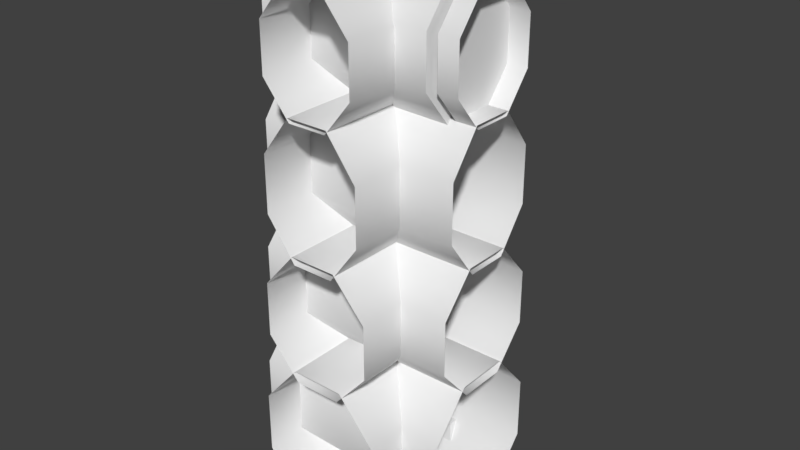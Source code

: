 # Source: woodWallDefense0TJoint0.blend  (saved by Blender 2.80.75; exported with 4.5.12 LTS)
import bpy
from mathutils import Matrix  # noqa: F401  (used for matrix-valued properties, if any)

bpy.ops.wm.read_factory_settings(use_empty=True)
scene = bpy.context.scene
scene.name = 'Scene'

# ---- collections
col_collection_1 = bpy.data.collections.new('Collection 1'); scene.collection.children.link(col_collection_1)

# ---- materials (node trees are filled in below, after node groups)
mat_woodwalldefense0 = bpy.data.materials.new('woodWallDefense0')
mat_woodwalldefense0.alpha_threshold = 0.0
mat_woodwalldefense0.use_transparent_shadow = False
mat_woodwalldefense0.roughness = 0.5

# ---- material node trees

# ---- world
world_world = bpy.data.worlds.new('World'); scene.world = world_world
world_world.color = (0.05088, 0.05088, 0.05088)
world_world.use_sun_shadow = False
world_world.sun_shadow_jitter_overblur = 0.0
world_world.cycles.sampling_method = 'MANUAL'

# ---- meshes
me_circle_007 = bpy.data.meshes.new('Circle.007')
me_circle_007.from_pydata([(-0.5, 0.3054, 0.1742), (-0.5, 0.3054, 0.4665), (-0.5, 0.1265, 0.6732), (-0.5, -0.1265, 0.6732), (-0.5, -0.3054, 0.4665), (-0.5, -0.3054, 0.1742), (-0.5, -0.1265, -0.03256), (-0.5, 0.1265, -0.03256), (0.5, 0.3054, 0.1742), (0.5, 0.3054, 0.4665), (0.5, 0.1265, 0.6732), (0.5, -0.1265, 0.6732), (0.5, -0.3054, 0.4665), (0.5, -0.3054, 0.1742), (0.5, -0.1265, -0.03256), (0.5, 0.1265, -0.03256), (0.5, 0.09223, 1.825), (0.5, -0.09223, 1.825), (0.5, -0.2227, 1.985), (0.5, -0.2227, 2.21), (0.5, -0.09223, 2.369), (0.5, 0.09223, 2.369), (0.5, 0.2227, 2.21), (0.5, 0.2227, 1.985), (-0.5, 0.09223, 1.825), (-0.5, -0.09223, 1.825), (-0.5, -0.2227, 1.985), (-0.5, -0.2227, 2.21), (-0.5, -0.09223, 2.369), (-0.5, 0.09223, 2.369), (-0.5, 0.2227, 2.21), (-0.5, 0.2227, 1.985), (-0.5, 0.2401, 1.393), (-0.5, 0.2401, 1.659), (-0.5, 0.09944, 1.846), (-0.5, -0.09944, 1.846), (-0.5, -0.2401, 1.659), (-0.5, -0.2401, 1.393), (-0.5, -0.09944, 1.205), (-0.5, 0.09944, 1.205), (0.5, 0.2401, 1.393), (0.5, 0.2401, 1.659), (0.5, 0.09944, 1.846), (0.5, -0.09944, 1.846), (0.5, -0.2401, 1.659), (0.5, -0.2401, 1.393), (0.5, -0.09944, 1.205), (0.5, 0.09944, 1.205), (0.5, 0.1118, 0.624), (0.5, -0.1118, 0.624), (0.5, -0.2699, 0.804), (0.5, -0.2699, 1.059), (0.5, -0.1118, 1.239), (0.5, 0.1118, 1.239), (0.5, 0.2699, 1.059), (0.5, 0.2699, 0.804), (-0.5, 0.1118, 0.624), (-0.5, -0.1118, 0.624), (-0.5, -0.2699, 0.804), (-0.5, -0.2699, 1.059), (-0.5, -0.1118, 1.239), (-0.5, 0.1118, 1.239), (-0.5, 0.2699, 1.059), (-0.5, 0.2699, 0.804), (0.1155, 0.4965, -0.04463), (0.1453, 0.3711, 2.487), (0.1155, 0.212, -0.04463), (0.1453, 0.1997, 2.487), (-0.1031, 0.4965, -0.04463), (-0.07299, 0.3741, 2.494), (-0.1031, 0.212, -0.04463), (-0.07299, 0.2026, 2.494), (-0.08986, 0.3932, 1.174), (-0.08986, 0.2026, 1.174), (0.1287, 0.2026, 1.174), (0.1287, 0.3932, 1.174), (0.3758, 0.07293, 2.388), (0.3758, 0.2085, 2.222), (0.3758, -0.2543, 2.222), (0.3758, -0.1188, 2.388), (0.3758, -0.1188, 1.823), (0.3758, -0.2543, 1.989), (0.3758, 0.2085, 1.989), (0.3758, 0.07293, 1.823), (0.4037, 0.2227, 2.21), (0.4037, -0.09223, 2.369), (0.4037, -0.2227, 1.985), (0.4037, 0.09223, 1.825), (0.4037, 0.2227, 1.985), (0.4037, -0.09223, 1.825), (0.4037, -0.2227, 2.21), (0.4037, 0.09223, 2.369), (0.03323, 0.2074, 2.089), (0.06983, 0.4464, 2.113), (0.01918, 0.4375, 2.022), (-0.02015, 0.4353, 2.164), (-0.0708, 0.4264, 2.073), (0.009646, 0.138, 0.8961), (0.1361, 0.4701, 0.8705), (0.0007374, 0.4765, 0.7999), (0.06576, 0.4768, 1.006), (-0.06963, 0.4832, 0.9354), (-0.2082, 0.1601, -0.08233), (-0.1539, 0.2144, 0.1243), (-0.2082, 0.5988, -0.08233), (-0.1539, 0.5445, 0.1243), (0.2304, 0.1601, -0.08233), (0.1762, 0.2144, 0.1243), (0.2304, 0.5988, -0.08233), (0.1762, 0.5445, 0.1243), (0.3054, -0.5, 0.1742), (0.3054, -0.5, 0.4665), (0.1265, -0.5, 0.6732), (-0.1265, -0.5, 0.6732), (-0.3054, -0.5, 0.4665), (-0.3054, -0.5, 0.1742), (-0.1265, -0.5, -0.03256), (0.1265, -0.5, -0.03256), (0.09223, -0.5, 1.825), (-0.09223, -0.5, 1.825), (-0.2227, -0.5, 1.985), (-0.2227, -0.5, 2.21), (-0.09223, -0.5, 2.369), (0.09223, -0.5, 2.369), (0.2227, -0.5, 2.21), (0.2227, -0.5, 1.985), (0.2401, -0.5, 1.393), (0.2401, -0.5, 1.659), (0.09944, -0.5, 1.846), (-0.09944, -0.5, 1.846), (-0.2401, -0.5, 1.659), (-0.2401, -0.5, 1.393), (-0.09944, -0.5, 1.205), (0.09944, -0.5, 1.205), (0.1118, -0.5, 0.624), (-0.1118, -0.5, 0.624), (-0.2699, -0.5, 0.804), (-0.2699, -0.5, 1.059), (-0.1118, -0.5, 1.239), (0.1118, -0.5, 1.239), (0.2699, -0.5, 1.059), (0.2699, -0.5, 0.804), (0.3054, -0.08575, 0.1742), (0.3054, -0.08575, 0.4665), (0.1265, -0.08575, 0.6732), (-0.1265, -0.08575, 0.6732), (-0.3054, -0.08575, 0.4665), (-0.3054, -0.08575, 0.1742), (-0.1265, -0.08575, -0.03256), (0.1265, -0.08575, -0.03256), (0.09223, -0.08575, 1.825), (-0.09223, -0.08575, 1.825), (-0.2227, -0.08575, 1.985), (-0.2227, -0.08575, 2.21), (-0.09223, -0.08575, 2.359), (0.09223, -0.08575, 2.359), (0.2227, -0.08575, 2.21), (0.2227, -0.08575, 1.985), (0.2401, -0.08575, 1.393), (0.2401, -0.08575, 1.659), (0.09944, -0.08575, 1.846), (-0.09944, -0.08575, 1.846), (-0.2401, -0.08575, 1.659), (-0.2401, -0.08575, 1.393), (-0.09944, -0.08575, 1.205), (0.09944, -0.08575, 1.205), (0.1118, -0.08575, 0.624), (-0.1118, -0.08575, 0.624), (-0.2699, -0.08575, 0.804), (-0.2699, -0.08575, 1.059), (-0.1118, -0.08575, 1.239), (0.1118, -0.08575, 1.239), (0.2699, -0.08575, 1.059), (0.2699, -0.08575, 0.804), (-0.4528, 0.09223, 2.369), (-0.4528, -0.2227, 2.21), (-0.4528, -0.09223, 1.825), (-0.4528, 0.2227, 1.985), (-0.4528, 0.09223, 1.825), (-0.4528, -0.2227, 1.985), (-0.4528, -0.09223, 2.369), (-0.4528, 0.2227, 2.21)], [], [(0, 8, 15, 7), (6, 14, 13, 5), (4, 12, 11, 3), (2, 10, 9, 1), (7, 15, 14, 6), (5, 13, 12, 4), (3, 11, 10, 2), (87, 16, 17, 89), (90, 19, 20, 85), (32, 40, 47, 39), (60, 52, 53, 61), (35, 43, 42, 34), (34, 42, 41, 33), (37, 45, 44, 36), (33, 41, 40, 32), (62, 54, 55, 63), (38, 46, 45, 37), (89, 17, 18, 86), (85, 20, 21, 91), (88, 23, 16, 87), (86, 18, 19, 90), (84, 22, 23, 88), (91, 21, 22, 84), (58, 50, 51, 59), (39, 47, 46, 38), (57, 49, 50, 58), (63, 55, 48, 56), (61, 53, 54, 62), (56, 48, 49, 57), (59, 51, 52, 60), (36, 44, 43, 35), (1, 9, 8, 0), (75, 65, 67, 74), (72, 69, 65, 75), (66, 74, 73, 70), (70, 73, 72, 68), (71, 67, 65, 69), (74, 67, 71, 73), (64, 75, 74, 66), (68, 72, 75, 64), (73, 71, 69, 72), (178, 83, 80, 176), (175, 78, 79, 180), (176, 80, 81, 179), (180, 79, 76, 174), (177, 82, 83, 178), (179, 81, 78, 175), (181, 77, 82, 177), (174, 76, 77, 181), (88, 87, 89, 86), (84, 88, 86, 90), (91, 84, 90, 85), (76, 79, 78, 77), (82, 81, 80, 83), (77, 78, 81, 82), (92, 94, 93), (93, 94, 96, 95), (95, 96, 92), (93, 95, 92), (96, 94, 92), (97, 99, 98), (98, 99, 101, 100), (100, 101, 97), (98, 100, 97), (101, 99, 97), (102, 103, 105, 104), (104, 105, 109, 108), (108, 109, 107, 106), (106, 107, 103, 102), (109, 105, 103, 107), (137, 138, 170, 169), (124, 125, 157, 156), (113, 112, 144, 145), (138, 139, 171, 170), (127, 126, 158, 159), (114, 113, 145, 146), (139, 140, 172, 171), (128, 127, 159, 160), (115, 114, 146, 147), (140, 141, 173, 172), (129, 128, 160, 161), (116, 115, 147, 148), (130, 129, 161, 162), (117, 116, 148, 149), (131, 130, 162, 163), (110, 117, 149, 142), (132, 131, 163, 164), (125, 118, 150, 157), (133, 132, 164, 165), (118, 119, 151, 150), (126, 133, 165, 158), (119, 120, 152, 151), (141, 134, 166, 173), (120, 121, 153, 152), (134, 135, 167, 166), (121, 122, 154, 153), (135, 136, 168, 167), (122, 123, 155, 154), (111, 110, 142, 143), (136, 137, 169, 168), (123, 124, 156, 155), (112, 111, 143, 144), (29, 174, 181, 30), (30, 181, 177, 31), (26, 179, 175, 27), (31, 177, 178, 24), (28, 180, 174, 29), (25, 176, 179, 26), (27, 175, 180, 28), (24, 178, 176, 25)])
me_circle_007.polygons.foreach_set('use_smooth', [1, 1, 1, 1, 1, 1, 1, 1, 1, 1, 1, 1, 1, 1, 1, 1, 1, 1, 1, 1, 1, 1, 1, 1, 1, 1, 1, 1, 1, 1, 1, 1, 0, 1, 0, 0, 0, 0, 0, 1, 0, 1, 1, 1, 1, 1, 1, 1, 1, 1, 1, 1, 1, 1, 1, 0, 0, 0, 0, 0, 0, 0, 0, 0, 0, 0, 0, 0, 0, 0, 1, 1, 1, 1, 1, 1, 1, 1, 1, 1, 1, 1, 1, 1, 1, 1, 1, 1, 1, 1, 1, 1, 1, 1, 1, 1, 1, 1, 1, 1, 1, 1, 1, 1, 1, 1, 1, 1, 1, 1])
_k = set([(64, 75), (65, 67), (65, 69), (65, 75), (66, 74), (67, 71), (67, 74), (68, 72), (69, 71), (69, 72), (70, 73), (71, 73), (76, 77), (76, 79), (77, 82), (78, 79), (78, 81), (80, 81), (80, 83), (82, 83), (84, 88), (84, 91), (85, 90), (85, 91), (86, 89), (86, 90), (87, 88), (87, 89)])
me_circle_007.attributes.new('sharp_edge', 'BOOLEAN', 'EDGE').data.foreach_set('value', [ (min(e.vertices), max(e.vertices)) in _k for e in me_circle_007.edges])
_uv = me_circle_007.uv_layers.new(name='UVMap')
_uv.uv.foreach_set('vector', [0.09753, 0.0794, 0.05478, 0.06182, 0.07669, 0.04194, 0.09445, 0.0855, 0.08884, 0.08715, 0.1037, 0.04261, 0.1243, 0.06237, 0.08344, 0.08324, 0.0816, 0.07589, 0.1243, 0.09348, 0.1024, 0.1134, 0.08468, 0.0698, 0.09029, 0.06815, 0.07544, 0.1127, 0.05478, 0.09293, 0.09569, 0.07206, 0.09445, 0.0855, 0.07669, 0.04194, 0.1037, 0.04261, 0.08884, 0.08715, 0.08344, 0.08324, 0.1243, 0.06237, 0.1243, 0.09348, 0.0816, 0.07589, 0.08468, 0.0698, 0.1024, 0.1134, 0.07544, 0.1127, 0.09029, 0.06815, 0.1095, 0.3368, 0.1145, 0.3471, 0.1176, 0.3418, 0.107, 0.3372, 0.1056, 0.3417, 0.1092, 0.331, 0.1024, 0.3324, 0.1075, 0.3427, 0.1488, 0.5997, 0.1075, 0.5839, 0.1278, 0.5646, 0.146, 0.6062, 0.1182, 0.8408, 0.1334, 0.7988, 0.1511, 0.8162, 0.1125, 0.838, 0.1349, 0.5898, 0.153, 0.6313, 0.1277, 0.6311, 0.1408, 0.5879, 0.1408, 0.5879, 0.1277, 0.6311, 0.1079, 0.613, 0.1466, 0.5919, 0.134, 0.604, 0.1727, 0.5829, 0.1733, 0.6122, 0.1318, 0.5963, 0.1466, 0.5919, 0.1079, 0.613, 0.1075, 0.5839, 0.1488, 0.5997, 0.1106, 0.8313, 0.1527, 0.8426, 0.1336, 0.8637, 0.1147, 0.8244, 0.14, 0.6078, 0.153, 0.5646, 0.1727, 0.5829, 0.134, 0.604, 0.107, 0.3372, 0.1176, 0.3418, 0.1158, 0.335, 0.1052, 0.3392, 0.1075, 0.3427, 0.1024, 0.3324, 0.09919, 0.3375, 0.1098, 0.3421, 0.1116, 0.3378, 0.1079, 0.3484, 0.1145, 0.3471, 0.1095, 0.3368, 0.1052, 0.3392, 0.1158, 0.335, 0.1092, 0.331, 0.1056, 0.3417, 0.1121, 0.3398, 0.1016, 0.3441, 0.1079, 0.3484, 0.1116, 0.3378, 0.1098, 0.3421, 0.09919, 0.3375, 0.1016, 0.3441, 0.1121, 0.3398, 0.1288, 0.8314, 0.08664, 0.8201, 0.1062, 0.7987, 0.1252, 0.8385, 0.146, 0.6062, 0.1278, 0.5646, 0.153, 0.5646, 0.14, 0.6078, 0.1269, 0.8244, 0.08829, 0.8466, 0.08664, 0.8201, 0.1288, 0.8314, 0.1147, 0.8244, 0.1336, 0.8637, 0.1062, 0.8637, 0.1214, 0.8214, 0.1125, 0.838, 0.1511, 0.8162, 0.1527, 0.8426, 0.1106, 0.8313, 0.1214, 0.8214, 0.1062, 0.8637, 0.08829, 0.8466, 0.1269, 0.8244, 0.1252, 0.8385, 0.1062, 0.7987, 0.1334, 0.7988, 0.1182, 0.8408, 0.1318, 0.5963, 0.1733, 0.6122, 0.153, 0.6313, 0.1349, 0.5898, 0.09569, 0.07206, 0.05478, 0.09293, 0.05478, 0.06182, 0.09753, 0.0794, 0.3151, 0.0864, 0.315, 0.06602, 0.3149, 0.06633, 0.3149, 0.08628, 0.3149, 0.0864, 0.3149, 0.06483, 0.315, 0.06602, 0.3151, 0.0864, 0.3151, 0.1012, 0.3149, 0.08628, 0.3151, 0.08628, 0.3144, 0.1018, 0.3144, 0.1018, 0.3151, 0.08628, 0.3149, 0.0864, 0.3151, 0.1036, 0.3153, 0.06586, 0.3149, 0.06633, 0.315, 0.06602, 0.3149, 0.06483, 0.3149, 0.08628, 0.3149, 0.06633, 0.3153, 0.06586, 0.3151, 0.08628, 0.3149, 0.1019, 0.3151, 0.0864, 0.3149, 0.08628, 0.3151, 0.1012, 0.3151, 0.1036, 0.3149, 0.0864, 0.3151, 0.0864, 0.3149, 0.1019, 0.3151, 0.08628, 0.3153, 0.06586, 0.3149, 0.06483, 0.3149, 0.0864, 0.09961, 0.3161, 0.1046, 0.3264, 0.09642, 0.3325, 0.08585, 0.3278, 0.09825, 0.3631, 0.1019, 0.3524, 0.1125, 0.3531, 0.1175, 0.3634, 0.08585, 0.3278, 0.09642, 0.3325, 0.0946, 0.3434, 0.084, 0.3476, 0.1175, 0.3634, 0.1125, 0.3531, 0.1205, 0.3468, 0.1311, 0.3514, 0.1189, 0.3164, 0.1152, 0.3271, 0.1046, 0.3264, 0.09961, 0.3161, 0.084, 0.3476, 0.0946, 0.3434, 0.1019, 0.3524, 0.09825, 0.3631, 0.133, 0.3314, 0.1226, 0.3356, 0.1152, 0.3271, 0.1189, 0.3164, 0.1311, 0.3514, 0.1205, 0.3468, 0.1226, 0.3356, 0.133, 0.3314, 0.3773, 0.1261, 0.3753, 0.1251, 0.3728, 0.1255, 0.371, 0.1276, 0.3779, 0.1282, 0.3773, 0.1261, 0.371, 0.1276, 0.3713, 0.1301, 0.3756, 0.1305, 0.3779, 0.1282, 0.3713, 0.1301, 0.3732, 0.1311, 0.3862, 0.1352, 0.3782, 0.1415, 0.3677, 0.1408, 0.3883, 0.124, 0.381, 0.1155, 0.3604, 0.1318, 0.3622, 0.1209, 0.3703, 0.1148, 0.3883, 0.124, 0.3677, 0.1408, 0.3604, 0.1318, 0.381, 0.1155, 0.4188, 0.6353, 0.3549, 0.6353, 0.3549, 0.5714, 0.4188, 0.6353, 0.3549, 0.6353, 0.3549, 0.5714, 0.4188, 0.5714, 0.4188, 0.6353, 0.3549, 0.6353, 0.3549, 0.5714, 0.4188, 0.6353, 0.3549, 0.6353, 0.3549, 0.5714, 0.4188, 0.6353, 0.3549, 0.6353, 0.3549, 0.5714, 0.4188, 0.6353, 0.3549, 0.6353, 0.3549, 0.5714, 0.4188, 0.6353, 0.3549, 0.6353, 0.3549, 0.5714, 0.4188, 0.5714, 0.4188, 0.6353, 0.3549, 0.6353, 0.3549, 0.5714, 0.4188, 0.6353, 0.3549, 0.6353, 0.3549, 0.5714, 0.4188, 0.6353, 0.3549, 0.6353, 0.3549, 0.5714, 0.3364, 0.9275, 0.3693, 0.9011, 0.3999, 0.8956, 0.4263, 0.9275, 0.4263, 0.9275, 0.3999, 0.8956, 0.3964, 0.8648, 0.4292, 0.8383, 0.4292, 0.8383, 0.3964, 0.8648, 0.3658, 0.8702, 0.3394, 0.8383, 0.3394, 0.8383, 0.3658, 0.8702, 0.3693, 0.9011, 0.3364, 0.9275, 0.3964, 0.8648, 0.3999, 0.8956, 0.3693, 0.9011, 0.3658, 0.8702, 0.1458, 0.844, 0.1511, 0.8512, 0.1345, 0.8985, 0.1002, 0.8657, 0.09558, 0.4045, 0.09558, 0.3626, 0.1367, 0.382, 0.1357, 0.3872, 0.1667, 0.1824, 0.1233, 0.1835, 0.1378, 0.1403, 0.1478, 0.141, 0.1511, 0.8512, 0.1591, 0.8524, 0.1787, 0.8981, 0.1345, 0.8985, 0.08142, 0.6467, 0.08142, 0.5837, 0.1369, 0.6077, 0.1355, 0.6191, 0.1991, 0.1498, 0.1667, 0.1824, 0.1478, 0.141, 0.1562, 0.1332, 0.1591, 0.8524, 0.1655, 0.8469, 0.212, 0.8654, 0.1787, 0.8981, 0.124, 0.6843, 0.08142, 0.6467, 0.1355, 0.6191, 0.1413, 0.6271, 0.1991, 0.1007, 0.1991, 0.1498, 0.1562, 0.1332, 0.1572, 0.1205, 0.1655, 0.8469, 0.1661, 0.8375, 0.212, 0.8162, 0.212, 0.8654, 0.1715, 0.6831, 0.124, 0.6843, 0.1413, 0.6271, 0.1493, 0.6283, 0.1654, 0.0678, 0.1991, 0.1007, 0.1572, 0.1205, 0.151, 0.111, 0.2112, 0.6456, 0.1715, 0.6831, 0.1493, 0.6283, 0.156, 0.622, 0.122, 0.06889, 0.1654, 0.0678, 0.151, 0.111, 0.1409, 0.1102, 0.2115, 0.5837, 0.2112, 0.6456, 0.156, 0.622, 0.157, 0.6106, 0.08957, 0.1015, 0.122, 0.06889, 0.1409, 0.1102, 0.1325, 0.1181, 0.1694, 0.5448, 0.2115, 0.5837, 0.157, 0.6106, 0.1521, 0.6017, 0.09558, 0.3626, 0.1238, 0.3353, 0.1402, 0.3788, 0.1367, 0.382, 0.1217, 0.546, 0.1694, 0.5448, 0.1521, 0.6017, 0.1442, 0.6011, 0.1238, 0.3353, 0.1609, 0.3346, 0.144, 0.3795, 0.1402, 0.3788, 0.08142, 0.5837, 0.1217, 0.546, 0.1442, 0.6011, 0.1369, 0.6077, 0.1609, 0.3346, 0.1925, 0.3642, 0.1464, 0.3835, 0.144, 0.3795, 0.1661, 0.8375, 0.1615, 0.8297, 0.1781, 0.7828, 0.212, 0.8162, 0.1925, 0.3642, 0.1912, 0.4123, 0.1454, 0.3885, 0.1464, 0.3835, 0.1615, 0.8297, 0.1536, 0.8289, 0.1339, 0.7831, 0.1781, 0.7828, 0.1912, 0.4123, 0.1542, 0.4312, 0.1424, 0.3917, 0.1454, 0.3885, 0.1536, 0.8289, 0.1469, 0.8346, 0.1002, 0.8157, 0.1339, 0.7831, 0.1542, 0.4312, 0.1226, 0.4305, 0.1382, 0.3912, 0.1424, 0.3917, 0.08957, 0.1505, 0.08957, 0.1015, 0.1325, 0.1181, 0.1315, 0.1307, 0.1469, 0.8346, 0.1458, 0.844, 0.1002, 0.8657, 0.1002, 0.8157, 0.1226, 0.4305, 0.09558, 0.4045, 0.1357, 0.3872, 0.1382, 0.3912, 0.1233, 0.1835, 0.08957, 0.1505, 0.1315, 0.1307, 0.1378, 0.1403, 0.1417, 0.3561, 0.1311, 0.3514, 0.133, 0.3314, 0.1435, 0.3272, 0.1435, 0.3272, 0.133, 0.3314, 0.1189, 0.3164, 0.1226, 0.3057, 0.07339, 0.3518, 0.084, 0.3476, 0.09825, 0.3631, 0.09459, 0.3738, 0.1226, 0.3057, 0.1189, 0.3164, 0.09961, 0.3161, 0.09466, 0.3057, 0.1225, 0.3738, 0.1175, 0.3634, 0.1311, 0.3514, 0.1417, 0.3561, 0.07528, 0.3232, 0.08585, 0.3278, 0.084, 0.3476, 0.07339, 0.3518, 0.09459, 0.3738, 0.09825, 0.3631, 0.1175, 0.3634, 0.1225, 0.3738, 0.09466, 0.3057, 0.09961, 0.3161, 0.08585, 0.3278, 0.07528, 0.3232])
_ca = me_circle_007.color_attributes.new('Col', 'BYTE_COLOR', 'CORNER')
_ca.data.foreach_set('color', [1.0, 1.0, 1.0, 1.0, 1.0, 1.0, 1.0, 1.0, 0.0648, 0.0648, 0.0648, 1.0, 0.0648, 0.0648, 0.0648, 1.0, 0.0648, 0.0648, 0.0648, 1.0, 0.0648, 0.0648, 0.0648, 1.0, 1.0, 1.0, 1.0, 1.0, 1.0, 1.0, 1.0, 1.0, 1.0, 1.0, 1.0, 1.0, 1.0, 1.0, 1.0, 1.0, 0.0648, 0.0648, 0.0648, 1.0, 0.0648, 0.0648, 0.0648, 1.0, 0.0648, 0.0648, 0.0648, 1.0, 0.0648, 0.0648, 0.0648, 1.0, 1.0, 1.0, 1.0, 1.0, 1.0, 1.0, 1.0, 1.0, 0.0648, 0.0648, 0.0648, 1.0, 0.06663, 0.06663, 0.06663, 1.0, 0.0648, 0.0648, 0.0648, 1.0, 0.0648, 0.0648, 0.0648, 1.0, 1.0, 1.0, 1.0, 1.0, 1.0, 1.0, 1.0, 1.0, 1.0, 1.0, 1.0, 1.0, 1.0, 1.0, 1.0, 1.0, 0.06848, 0.06848, 0.06848, 1.0, 0.0865, 0.0865, 0.0865, 1.0, 0.0648, 0.0648, 0.0648, 1.0, 0.0648, 0.0648, 0.0648, 1.0, 0.06663, 0.06663, 0.06663, 1.0, 0.06663, 0.06663, 0.06663, 1.0, 0.0648, 0.0648, 0.0648, 1.0, 0.0648, 0.0648, 0.0648, 1.0, 1.0, 1.0, 1.0, 1.0, 1.0, 1.0, 1.0, 1.0, 0.9823, 0.9823, 0.9823, 1.0, 0.9823, 0.9823, 0.9823, 1.0, 1.0, 1.0, 1.0, 1.0, 1.0, 1.0, 1.0, 1.0, 0.0648, 0.0648, 0.0648, 1.0, 0.0648, 0.0648, 0.0648, 1.0, 0.06848, 0.06848, 0.06848, 1.0, 0.0865, 0.0865, 0.0865, 1.0, 0.0648, 0.0648, 0.0648, 1.0, 0.0648, 0.0648, 0.0648, 1.0, 0.06848, 0.06848, 0.06848, 1.0, 0.0865, 0.0865, 0.0865, 1.0, 0.0648, 0.0648, 0.0648, 1.0, 0.0648, 0.0648, 0.0648, 1.0, 0.0648, 0.0648, 0.0648, 1.0, 0.0648, 0.0648, 0.0648, 1.0, 1.0, 1.0, 1.0, 1.0, 1.0, 1.0, 1.0, 1.0, 1.0, 1.0, 1.0, 1.0, 1.0, 1.0, 1.0, 1.0, 1.0, 1.0, 1.0, 1.0, 1.0, 1.0, 1.0, 1.0, 1.0, 1.0, 1.0, 1.0, 1.0, 1.0, 1.0, 1.0, 1.0, 1.0, 1.0, 1.0, 1.0, 1.0, 1.0, 1.0, 1.0, 1.0, 1.0, 1.0, 1.0, 1.0, 1.0, 1.0, 1.0, 1.0, 1.0, 1.0, 1.0, 1.0, 1.0, 1.0, 0.0648, 0.0648, 0.0648, 1.0, 0.0648, 0.0648, 0.0648, 1.0, 1.0, 1.0, 1.0, 1.0, 1.0, 1.0, 1.0, 1.0, 0.0648, 0.0648, 0.0648, 1.0, 0.0648, 0.0648, 0.0648, 1.0, 1.0, 1.0, 1.0, 1.0, 1.0, 1.0, 1.0, 1.0, 0.9823, 0.9823, 0.9823, 1.0, 0.9823, 0.9823, 0.9823, 1.0, 0.9131, 0.9131, 0.9131, 1.0, 0.9301, 0.9301, 0.9301, 1.0, 1.0, 1.0, 1.0, 1.0, 1.0, 1.0, 1.0, 1.0, 0.0648, 0.0648, 0.0648, 1.0, 0.0648, 0.0648, 0.0648, 1.0, 1.0, 1.0, 1.0, 1.0, 1.0, 1.0, 1.0, 1.0, 1.0, 1.0, 1.0, 1.0, 1.0, 1.0, 1.0, 1.0, 1.0, 1.0, 1.0, 1.0, 1.0, 1.0, 1.0, 1.0, 1.0, 1.0, 1.0, 1.0, 1.0, 1.0, 1.0, 1.0, 0.9301, 0.9301, 0.9301, 1.0, 0.9131, 0.9131, 0.9131, 1.0, 1.0, 1.0, 1.0, 1.0, 1.0, 1.0, 1.0, 1.0, 1.0, 1.0, 1.0, 1.0, 1.0, 1.0, 1.0, 1.0, 1.0, 1.0, 1.0, 1.0, 1.0, 1.0, 1.0, 1.0, 0.0648, 0.0648, 0.0648, 1.0, 0.06663, 0.06663, 0.06663, 1.0, 0.0648, 0.0648, 0.0648, 1.0, 0.0648, 0.0648, 0.0648, 1.0, 0.0648, 0.0648, 0.0648, 1.0, 0.0648, 0.0648, 0.0648, 1.0, 1.0, 1.0, 1.0, 1.0, 1.0, 1.0, 1.0, 1.0, 1.0, 1.0, 1.0, 1.0, 1.0, 1.0, 1.0, 1.0, 0.0648, 0.0648, 0.0648, 1.0, 0.0648, 0.0648, 0.0648, 1.0, 0.0648, 0.0648, 0.0648, 1.0, 0.0648, 0.0648, 0.0648, 1.0, 1.0, 1.0, 1.0, 1.0, 1.0, 1.0, 1.0, 1.0, 0.0648, 0.0648, 0.0648, 1.0, 0.06663, 0.06663, 0.06663, 1.0, 0.0648, 0.0648, 0.0648, 1.0, 0.0648, 0.0648, 0.0648, 1.0, 1.0, 1.0, 1.0, 1.0, 1.0, 1.0, 1.0, 1.0, 0.0648, 0.0648, 0.0648, 1.0, 0.0648, 0.0648, 0.0648, 1.0, 1.0, 1.0, 1.0, 1.0, 1.0, 1.0, 1.0, 1.0, 0.0648, 0.0648, 0.0648, 1.0, 0.0648, 0.0648, 0.0648, 1.0, 1.0, 1.0, 1.0, 1.0, 1.0, 1.0, 1.0, 1.0, 1.0, 1.0, 1.0, 1.0, 1.0, 1.0, 1.0, 1.0, 0.6445, 0.6445, 0.6445, 1.0, 1.0, 1.0, 1.0, 1.0, 1.0, 1.0, 1.0, 1.0, 0.6445, 0.6445, 0.6445, 1.0, 0.6445, 0.6445, 0.6445, 1.0, 1.0, 1.0, 1.0, 1.0, 1.0, 1.0, 1.0, 1.0, 0.6445, 0.6445, 0.6445, 1.0, 0.2462, 0.2462, 0.2462, 1.0, 0.6445, 0.6445, 0.6445, 1.0, 0.6445, 0.6445, 0.6445, 1.0, 0.2462, 0.2462, 0.2462, 1.0, 0.2462, 0.2462, 0.2462, 1.0, 0.6445, 0.6445, 0.6445, 1.0, 0.6445, 0.6445, 0.6445, 1.0, 0.2462, 0.2462, 0.2462, 1.0, 1.0, 1.0, 1.0, 1.0, 1.0, 1.0, 1.0, 1.0, 1.0, 1.0, 1.0, 1.0, 1.0, 1.0, 1.0, 1.0, 0.6445, 0.6445, 0.6445, 1.0, 1.0, 1.0, 1.0, 1.0, 1.0, 1.0, 1.0, 1.0, 0.6445, 0.6445, 0.6445, 1.0, 0.2462, 0.2462, 0.2462, 1.0, 0.6445, 0.6445, 0.6445, 1.0, 0.6445, 0.6445, 0.6445, 1.0, 0.2462, 0.2462, 0.2462, 1.0, 0.2462, 0.2462, 0.2462, 1.0, 0.6445, 0.6445, 0.6445, 1.0, 0.6445, 0.6445, 0.6445, 1.0, 0.2462, 0.2462, 0.2462, 1.0, 0.6445, 0.6445, 0.6445, 1.0, 1.0, 1.0, 1.0, 1.0, 1.0, 1.0, 1.0, 1.0, 0.6445, 0.6445, 0.6445, 1.0, 0.06663, 0.06663, 0.06663, 1.0, 0.06663, 0.06663, 0.06663, 1.0, 0.0648, 0.0648, 0.0648, 1.0, 0.0648, 0.0648, 0.0648, 1.0, 1.0, 1.0, 1.0, 1.0, 1.0, 1.0, 1.0, 1.0, 0.9823, 0.9823, 0.9823, 1.0, 0.9823, 0.9823, 0.9823, 1.0, 0.0648, 0.0648, 0.0648, 1.0, 0.0648, 0.0648, 0.0648, 1.0, 1.0, 1.0, 1.0, 1.0, 1.0, 1.0, 1.0, 1.0, 0.9823, 0.9823, 0.9823, 1.0, 0.9823, 0.9823, 0.9823, 1.0, 0.9473, 0.9473, 0.9473, 1.0, 0.9647, 0.9647, 0.9647, 1.0, 1.0, 1.0, 1.0, 1.0, 1.0, 1.0, 1.0, 1.0, 0.0648, 0.0648, 0.0648, 1.0, 0.0648, 0.0648, 0.0648, 1.0, 1.0, 1.0, 1.0, 1.0, 1.0, 1.0, 1.0, 1.0, 1.0, 1.0, 1.0, 1.0, 1.0, 1.0, 1.0, 1.0, 1.0, 1.0, 1.0, 1.0, 1.0, 1.0, 1.0, 1.0, 1.0, 1.0, 1.0, 1.0, 1.0, 1.0, 1.0, 1.0, 0.9647, 0.9647, 0.9647, 1.0, 0.9473, 0.9473, 0.9473, 1.0, 1.0, 1.0, 1.0, 1.0, 1.0, 1.0, 1.0, 1.0, 1.0, 1.0, 1.0, 1.0, 0.06663, 0.06663, 0.06663, 1.0, 0.0648, 0.0648, 0.0648, 1.0, 1.0, 1.0, 1.0, 1.0, 1.0, 1.0, 1.0, 1.0, 1.0, 1.0, 1.0, 1.0, 1.0, 1.0, 1.0, 1.0, 1.0, 1.0, 1.0, 1.0, 0.9301, 0.9301, 0.9301, 1.0, 1.0, 1.0, 1.0, 1.0, 1.0, 1.0, 1.0, 1.0, 0.9823, 0.9823, 0.9823, 1.0, 0.9473, 0.9473, 0.9473, 1.0, 0.9823, 0.9823, 0.9823, 1.0, 1.0, 1.0, 1.0, 1.0, 1.0, 1.0, 1.0, 1.0, 1.0, 1.0, 1.0, 1.0, 1.0, 1.0, 1.0, 1.0, 0.0648, 0.0648, 0.0648, 1.0, 0.06663, 0.06663, 0.06663, 1.0, 1.0, 1.0, 1.0, 1.0, 1.0, 1.0, 1.0, 1.0, 1.0, 1.0, 1.0, 1.0, 1.0, 1.0, 1.0, 1.0, 0.07819, 0.07819, 0.07819, 1.0, 1.0, 1.0, 1.0, 1.0, 1.0, 1.0, 1.0, 1.0, 1.0, 1.0, 1.0, 1.0, 1.0, 1.0, 1.0, 1.0, 1.0, 1.0, 1.0, 1.0, 1.0, 1.0, 1.0, 1.0, 1.0, 1.0, 1.0, 1.0, 1.0, 1.0, 1.0, 1.0, 0.07819, 0.07819, 0.07819, 1.0, 1.0, 1.0, 1.0, 1.0, 1.0, 1.0, 1.0, 1.0, 0.07819, 0.07819, 0.07819, 1.0, 1.0, 1.0, 1.0, 1.0, 1.0, 1.0, 1.0, 1.0, 0.07819, 0.07819, 0.07819, 1.0, 0.07819, 0.07819, 0.07819, 1.0, 1.0, 1.0, 1.0, 1.0, 1.0, 1.0, 1.0, 1.0, 1.0, 1.0, 1.0, 1.0, 1.0, 1.0, 1.0, 1.0, 1.0, 1.0, 1.0, 1.0, 1.0, 1.0, 1.0, 1.0, 1.0, 1.0, 1.0, 1.0, 1.0, 1.0, 1.0, 1.0, 0.07819, 0.07819, 0.07819, 1.0, 1.0, 1.0, 1.0, 1.0, 1.0, 1.0, 1.0, 1.0, 0.07819, 0.07819, 0.07819, 1.0, 1.0, 1.0, 1.0, 1.0, 1.0, 1.0, 1.0, 1.0, 0.07819, 0.07819, 0.07819, 1.0, 0.07819, 0.07819, 0.07819, 1.0, 1.0, 1.0, 1.0, 1.0, 1.0, 1.0, 1.0, 1.0, 0.0865, 0.0865, 0.0865, 1.0, 0.0865, 0.0865, 0.0865, 1.0, 1.0, 1.0, 1.0, 1.0, 1.0, 1.0, 1.0, 1.0, 0.07819, 0.07819, 0.07819, 1.0, 0.07819, 0.07819, 0.07819, 1.0, 1.0, 1.0, 1.0, 1.0, 1.0, 1.0, 1.0, 1.0, 0.07819, 0.07819, 0.07819, 1.0, 0.07819, 0.07819, 0.07819, 1.0, 1.0, 1.0, 1.0, 1.0, 1.0, 1.0, 1.0, 1.0, 0.08438, 0.08438, 0.08438, 1.0, 1.0, 1.0, 1.0, 1.0, 1.0, 1.0, 1.0, 1.0, 1.0, 1.0, 1.0, 1.0, 1.0, 1.0, 1.0, 1.0, 1.0, 1.0, 1.0, 1.0, 0.0648, 0.0648, 0.0648, 1.0, 0.0648, 0.0648, 0.0648, 1.0, 1.0, 1.0, 1.0, 1.0, 1.0, 1.0, 1.0, 1.0, 1.0, 1.0, 1.0, 1.0, 1.0, 1.0, 1.0, 1.0, 1.0, 1.0, 1.0, 1.0, 0.06663, 0.06663, 0.06663, 1.0, 0.0648, 0.0648, 0.0648, 1.0, 0.0648, 0.0648, 0.0648, 1.0, 0.06663, 0.06663, 0.06663, 1.0, 0.0648, 0.0648, 0.0648, 1.0, 0.0648, 0.0648, 0.0648, 1.0, 0.0648, 0.0648, 0.0648, 1.0, 0.0648, 0.0648, 0.0648, 1.0, 1.0, 1.0, 1.0, 1.0, 1.0, 1.0, 1.0, 1.0, 1.0, 1.0, 1.0, 1.0, 1.0, 1.0, 1.0, 1.0, 1.0, 1.0, 1.0, 1.0, 0.06663, 0.06663, 0.06663, 1.0, 0.06663, 0.06663, 0.06663, 1.0, 1.0, 1.0, 1.0, 1.0, 0.0648, 0.0648, 0.0648, 1.0, 1.0, 1.0, 1.0, 1.0, 1.0, 1.0, 1.0, 1.0, 0.0648, 0.0648, 0.0648, 1.0, 0.0648, 0.0648, 0.0648, 1.0, 1.0, 1.0, 1.0, 1.0, 1.0, 1.0, 1.0, 1.0, 0.0648, 0.0648, 0.0648, 1.0, 1.0, 1.0, 1.0, 1.0, 1.0, 1.0, 1.0, 1.0, 1.0, 1.0, 1.0, 1.0, 1.0, 1.0, 1.0, 1.0, 1.0, 1.0, 1.0, 1.0, 1.0, 1.0, 1.0, 1.0, 1.0, 1.0, 1.0, 1.0, 1.0, 1.0, 1.0, 1.0, 0.0648, 0.0648, 0.0648, 1.0, 0.0648, 0.0648, 0.0648, 1.0, 0.0648, 0.0648, 0.0648, 1.0, 0.0648, 0.0648, 0.0648, 1.0, 0.0648, 0.0648, 0.0648, 1.0, 1.0, 1.0, 1.0, 1.0, 1.0, 1.0, 1.0, 1.0, 0.08022, 0.08022, 0.08022, 1.0, 1.0, 1.0, 1.0, 1.0, 0.0648, 0.0648, 0.0648, 1.0, 0.0648, 0.0648, 0.0648, 1.0, 1.0, 1.0, 1.0, 1.0, 0.0648, 0.0648, 0.0648, 1.0, 0.0648, 0.0648, 0.0648, 1.0, 0.08022, 0.08022, 0.08022, 1.0, 0.06663, 0.06663, 0.06663, 1.0, 1.0, 1.0, 1.0, 1.0, 1.0, 1.0, 1.0, 1.0, 1.0, 1.0, 1.0, 1.0, 1.0, 1.0, 1.0, 1.0, 1.0, 1.0, 1.0, 1.0, 0.0648, 0.0648, 0.0648, 1.0, 0.06663, 0.06663, 0.06663, 1.0, 1.0, 1.0, 1.0, 1.0, 0.0648, 0.0648, 0.0648, 1.0, 1.0, 1.0, 1.0, 1.0, 1.0, 1.0, 1.0, 1.0, 0.0648, 0.0648, 0.0648, 1.0, 1.0, 1.0, 1.0, 1.0, 0.0648, 0.0648, 0.0648, 1.0, 0.0648, 0.0648, 0.0648, 1.0, 1.0, 1.0, 1.0, 1.0, 0.0648, 0.0648, 0.0648, 1.0, 0.0648, 0.0648, 0.0648, 1.0, 1.0, 1.0, 1.0, 1.0, 1.0, 1.0, 1.0, 1.0, 0.0648, 0.0648, 0.0648, 1.0, 0.0648, 0.0648, 0.0648, 1.0, 1.0, 1.0, 1.0, 1.0, 1.0, 1.0, 1.0, 1.0, 1.0, 1.0, 1.0, 1.0, 0.0648, 0.0648, 0.0648, 1.0, 0.0648, 0.0648, 0.0648, 1.0, 1.0, 1.0, 1.0, 1.0, 0.0648, 0.0648, 0.0648, 1.0, 1.0, 1.0, 1.0, 1.0, 1.0, 1.0, 1.0, 1.0, 0.0648, 0.0648, 0.0648, 1.0, 1.0, 1.0, 1.0, 1.0, 0.0648, 0.0648, 0.0648, 1.0, 0.0648, 0.0648, 0.0648, 1.0, 1.0, 1.0, 1.0, 1.0, 1.0, 1.0, 1.0, 1.0, 1.0, 1.0, 1.0, 1.0, 1.0, 1.0, 1.0, 1.0, 1.0, 1.0, 1.0, 1.0, 0.0648, 0.0648, 0.0648, 1.0, 0.0648, 0.0648, 0.0648, 1.0, 0.0648, 0.0648, 0.0648, 1.0, 0.1329, 0.1329, 0.1329, 1.0, 1.0, 1.0, 1.0, 1.0, 0.9911, 0.9911, 0.9911, 1.0, 1.0, 1.0, 1.0, 1.0, 1.0, 1.0, 1.0, 1.0, 0.0648, 0.0648, 0.0648, 1.0, 1.0, 1.0, 1.0, 1.0, 1.0, 1.0, 1.0, 1.0, 0.0648, 0.0648, 0.0648, 1.0, 0.9911, 0.9911, 0.9911, 1.0, 1.0, 1.0, 1.0, 1.0, 1.0, 1.0, 1.0, 1.0, 1.0, 1.0, 1.0, 1.0, 1.0, 1.0, 1.0, 1.0, 1.0, 1.0, 1.0, 1.0, 1.0, 1.0, 1.0, 1.0, 1.0, 1.0, 1.0, 1.0, 1.0, 1.0, 1.0, 1.0, 1.0, 1.0, 1.0, 1.0, 1.0, 1.0, 1.0, 1.0, 1.0, 1.0, 1.0, 1.0, 1.0, 1.0, 1.0, 1.0, 1.0, 1.0, 1.0, 1.0, 1.0, 1.0, 1.0, 1.0, 1.0, 1.0, 1.0, 1.0, 0.0648, 0.0648, 0.0648, 1.0, 1.0, 1.0, 1.0, 1.0, 1.0, 1.0, 1.0, 1.0, 0.0648, 0.0648, 0.0648, 1.0, 0.9823, 0.9823, 0.9823, 1.0, 0.9647, 0.9647, 0.9647, 1.0, 1.0, 1.0, 1.0, 1.0, 1.0, 1.0, 1.0, 1.0, 1.0, 1.0, 1.0, 1.0, 1.0, 1.0, 1.0, 1.0, 1.0, 1.0, 1.0, 1.0, 1.0, 1.0, 1.0, 1.0, 1.0, 1.0, 1.0, 1.0, 1.0, 1.0, 1.0, 1.0, 1.0, 1.0, 1.0, 1.0, 1.0, 1.0, 1.0, 1.0, 1.0, 1.0, 1.0, 1.0, 1.0, 1.0, 1.0, 1.0, 0.0648, 0.0648, 0.0648, 1.0, 0.0648, 0.0648, 0.0648, 1.0, 0.9823, 0.9823, 0.9823, 1.0, 0.9823, 0.9823, 0.9823, 1.0, 0.9647, 0.9647, 0.9647, 1.0, 0.9823, 0.9823, 0.9823, 1.0, 0.0648, 0.0648, 0.0648, 1.0, 0.0648, 0.0648, 0.0648, 1.0, 1.0, 1.0, 1.0, 1.0, 1.0, 1.0, 1.0, 1.0, 1.0, 1.0, 1.0, 1.0, 1.0, 1.0, 1.0, 1.0, 0.9823, 0.9823, 0.9823, 1.0, 0.9823, 0.9823, 0.9823, 1.0, 0.0648, 0.0648, 0.0648, 1.0, 0.06663, 0.06663, 0.06663, 1.0, 0.0648, 0.0648, 0.0648, 1.0, 0.0648, 0.0648, 0.0648, 1.0])
me_circle_007.materials.append(mat_woodwalldefense0)
me_circle_007.use_remesh_preserve_volume = False
me_circle_007.use_remesh_preserve_attributes = False
me_circle_007.use_mirror_vertex_groups = False
me_circle_007.use_paint_bone_selection = False
me_circle_007.use_paint_mask = True
me_circle_007.update()

# ---- objects
ob_woodwalldefense0 = bpy.data.objects.new('woodWallDefense0', me_circle_007)

# ---- transforms, parenting, visibility, modifiers, constraints
ob_woodwalldefense0.location = (0.0, 0.0, 0.0)
ob_woodwalldefense0.lineart.crease_threshold = 0.0
_m = ob_woodwalldefense0.modifiers.new('EdgeSplit', 'EDGE_SPLIT')
_m.use_edge_angle = False

# ---- collection membership
col_collection_1.objects.link(ob_woodwalldefense0)

# ---- scene / render settings (as saved in the file)
scene.frame_start = 1; scene.frame_end = 250; scene.frame_set(24)
scene.render.engine = 'BLENDER_EEVEE_NEXT'
scene.render.resolution_percentage = 50
scene.render.dither_intensity = 0.0
scene.cycles.use_denoising = False
scene.cycles.samples = 128
scene.cycles.sampling_pattern = 'TABULATED_SOBOL'
scene.cycles.use_adaptive_sampling = False
scene.cycles.use_light_tree = False
scene.cycles.blur_glossy = 0.0
scene.cycles.sample_clamp_indirect = 0.0
scene.view_settings.view_transform = 'Standard'
bpy.context.view_layer.update()

# ---- added for rendering (the .blend has no active camera and no usable light): camera, sun
cam_auto = bpy.data.cameras.new('AutoCamera')
cam_auto.lens = 50.0
cam_auto.sensor_width = 36.0
cam_auto.clip_end = 1000.0
ob_auto_camera = bpy.data.objects.new('AutoCamera', cam_auto)
scene.collection.objects.link(ob_auto_camera)
ob_auto_camera.location = (2.75183, -3.25281, 3.40742)
ob_auto_camera.rotation_euler = (1.09748, -7.21219e-08, 0.694738)
scene.camera = ob_auto_camera
light_auto_sun = bpy.data.lights.new('AutoSun', 'SUN')
light_auto_sun.energy = 3.0
light_auto_sun.angle = 0.0523599
ob_auto_sun = bpy.data.objects.new('AutoSun', light_auto_sun)
scene.collection.objects.link(ob_auto_sun)
ob_auto_sun.rotation_euler = (0.872665, 0.174533, 0.523599)
bpy.context.view_layer.update()
